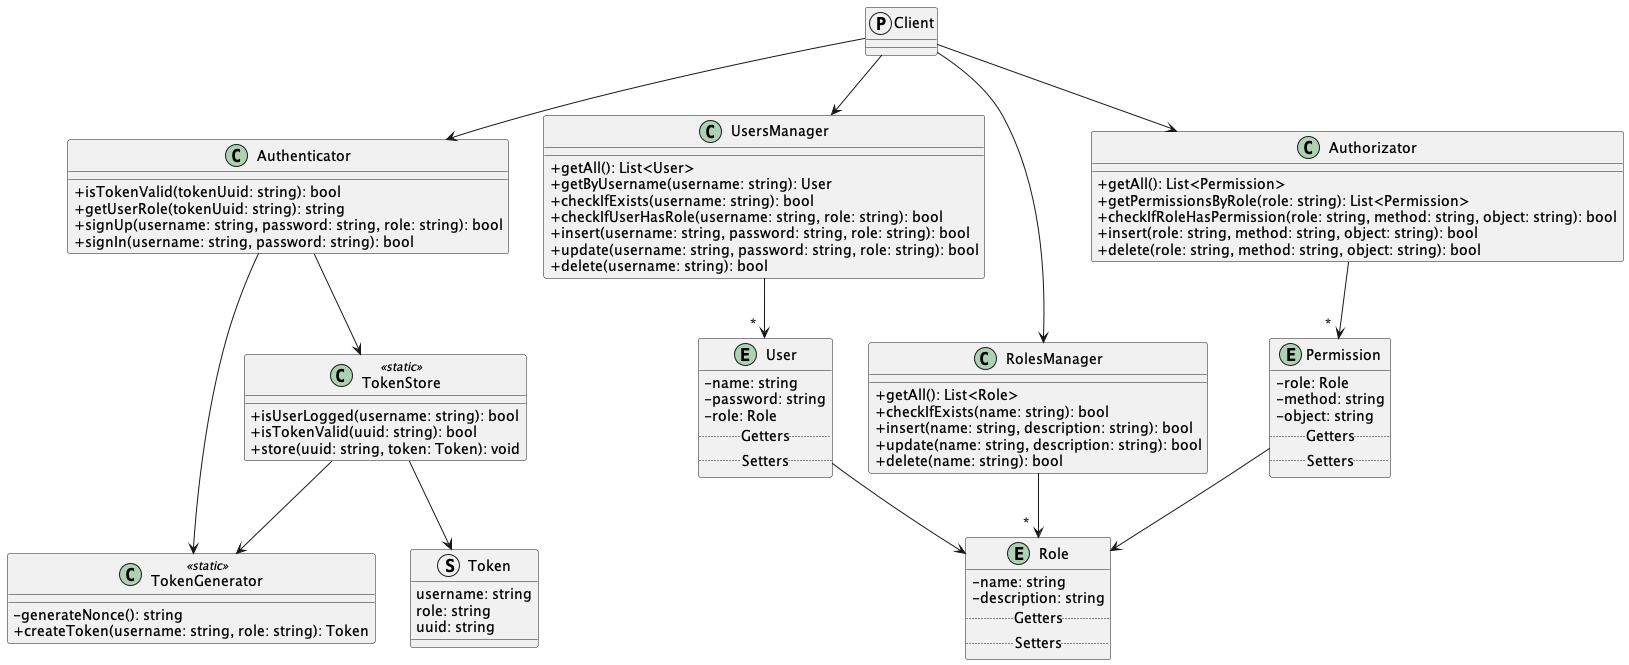

The diagram above was rendered by PlantUML. Its source (embedded in the PNG):
@startuml
skinparam classAttributeIconSize 0

entity Role {
    - name: string
    - description: string
    .. Getters ..
    .. Setters ..
}

entity User {
    - name: string
    - password: string
    - role: Role
    .. Getters ..
    .. Setters ..
}

entity Permission {
    - role: Role
    - method: string
    - object: string
    .. Getters ..
    .. Setters ..
}

User --> Role
Permission --> Role

struct Token {
    username: string
    role: string
    uuid: string
}

class TokenGenerator <<static>> {
    - generateNonce(): string
    + createToken(username: string, role: string): Token
}

class TokenStore <<static>> {
    + isUserLogged(username: string): bool
    + isTokenValid(uuid: string): bool
    + store(uuid: string, token: Token): void
}

TokenStore --> Token
TokenStore --> TokenGenerator

class Authenticator {
    + isTokenValid(tokenUuid: string): bool
    + getUserRole(tokenUuid: string): string
    + signUp(username: string, password: string, role: string): bool
    + signIn(username: string, password: string): bool
}

class UsersManager {
    + getAll(): List<User>
    + getByUsername(username: string): User
    + checkIfExists(username: string): bool
    + checkIfUserHasRole(username: string, role: string): bool
    + insert(username: string, password: string, role: string): bool
    + update(username: string, password: string, role: string): bool
    + delete(username: string): bool
}

class RolesManager {
    + getAll(): List<Role>
    + checkIfExists(name: string): bool
    + insert(name: string, description: string): bool
    + update(name: string, description: string): bool
    + delete(name: string): bool
}

class Authorizator {
    + getAll(): List<Permission>
    + getPermissionsByRole(role: string): List<Permission>
    + checkIfRoleHasPermission(role: string, method: string, object: string): bool
    + insert(role: string, method: string, object: string): bool
    + delete(role: string, method: string, object: string): bool
}

Authenticator --> TokenStore
Authenticator --> TokenGenerator

UsersManager --> "  *  " User
RolesManager --> "  *  " Role
Authorizator --> "  *  " Permission

protocol Client
Client --> UsersManager
Client --> RolesManager
Client --> Authenticator
Client --> Authorizator

@enduml